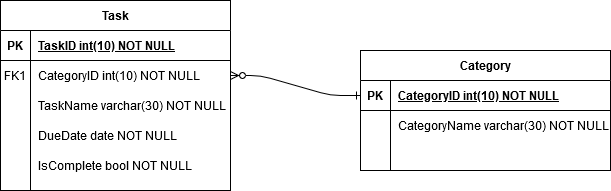

The diagram above was exported from draw.io. Its source (the exported page's mxGraphModel, read from the mxfile embedded in the PNG):
<mxGraphModel dx="1102" dy="630" grid="1" gridSize="10" guides="1" tooltips="1" connect="1" arrows="1" fold="1" page="1" pageScale="1" pageWidth="850" pageHeight="1100" math="0" shadow="0" extFonts="Permanent Marker^https://fonts.googleapis.com/css?family=Permanent+Marker">
  <root>
    <mxCell id="0" />
    <mxCell id="1" parent="0" />
    <mxCell id="2" value="Task" style="shape=table;startSize=30;container=1;collapsible=1;childLayout=tableLayout;fixedRows=1;rowLines=0;fontStyle=1;align=center;resizeLast=1;" vertex="1" parent="1">
      <mxGeometry x="80" y="200" width="230" height="190" as="geometry" />
    </mxCell>
    <mxCell id="3" value="" style="shape=partialRectangle;collapsible=0;dropTarget=0;pointerEvents=0;fillColor=none;top=0;left=0;bottom=1;right=0;points=[[0,0.5],[1,0.5]];portConstraint=eastwest;" vertex="1" parent="2">
      <mxGeometry y="30" width="230" height="30" as="geometry" />
    </mxCell>
    <mxCell id="4" value="PK" style="shape=partialRectangle;connectable=0;fillColor=none;top=0;left=0;bottom=0;right=0;fontStyle=1;overflow=hidden;" vertex="1" parent="3">
      <mxGeometry width="30" height="30" as="geometry" />
    </mxCell>
    <mxCell id="5" value="TaskID int(10) NOT NULL" style="shape=partialRectangle;connectable=0;fillColor=none;top=0;left=0;bottom=0;right=0;align=left;spacingLeft=6;fontStyle=5;overflow=hidden;" vertex="1" parent="3">
      <mxGeometry x="30" width="200" height="30" as="geometry" />
    </mxCell>
    <mxCell id="6" value="" style="shape=partialRectangle;collapsible=0;dropTarget=0;pointerEvents=0;fillColor=none;top=0;left=0;bottom=0;right=0;points=[[0,0.5],[1,0.5]];portConstraint=eastwest;" vertex="1" parent="2">
      <mxGeometry y="60" width="230" height="30" as="geometry" />
    </mxCell>
    <mxCell id="7" value="FK1" style="shape=partialRectangle;connectable=0;fillColor=none;top=0;left=0;bottom=0;right=0;editable=1;overflow=hidden;" vertex="1" parent="6">
      <mxGeometry width="30" height="30" as="geometry" />
    </mxCell>
    <mxCell id="8" value="CategoryID int(10) NOT NULL" style="shape=partialRectangle;connectable=0;fillColor=none;top=0;left=0;bottom=0;right=0;align=left;spacingLeft=6;overflow=hidden;" vertex="1" parent="6">
      <mxGeometry x="30" width="200" height="30" as="geometry" />
    </mxCell>
    <mxCell id="9" value="" style="shape=partialRectangle;collapsible=0;dropTarget=0;pointerEvents=0;fillColor=none;top=0;left=0;bottom=0;right=0;points=[[0,0.5],[1,0.5]];portConstraint=eastwest;" vertex="1" parent="2">
      <mxGeometry y="90" width="230" height="30" as="geometry" />
    </mxCell>
    <mxCell id="10" value="" style="shape=partialRectangle;connectable=0;fillColor=none;top=0;left=0;bottom=0;right=0;editable=1;overflow=hidden;" vertex="1" parent="9">
      <mxGeometry width="30" height="30" as="geometry" />
    </mxCell>
    <mxCell id="11" value="TaskName varchar(30) NOT NULL" style="shape=partialRectangle;connectable=0;fillColor=none;top=0;left=0;bottom=0;right=0;align=left;spacingLeft=6;overflow=hidden;" vertex="1" parent="9">
      <mxGeometry x="30" width="200" height="30" as="geometry" />
    </mxCell>
    <mxCell id="12" value="" style="shape=partialRectangle;collapsible=0;dropTarget=0;pointerEvents=0;fillColor=none;top=0;left=0;bottom=0;right=0;points=[[0,0.5],[1,0.5]];portConstraint=eastwest;" vertex="1" parent="2">
      <mxGeometry y="120" width="230" height="30" as="geometry" />
    </mxCell>
    <mxCell id="13" value="" style="shape=partialRectangle;connectable=0;fillColor=none;top=0;left=0;bottom=0;right=0;editable=1;overflow=hidden;" vertex="1" parent="12">
      <mxGeometry width="30" height="30" as="geometry" />
    </mxCell>
    <mxCell id="14" value="DueDate date NOT NULL" style="shape=partialRectangle;connectable=0;fillColor=none;top=0;left=0;bottom=0;right=0;align=left;spacingLeft=6;overflow=hidden;" vertex="1" parent="12">
      <mxGeometry x="30" width="200" height="30" as="geometry" />
    </mxCell>
    <mxCell id="15" value="" style="shape=partialRectangle;collapsible=0;dropTarget=0;pointerEvents=0;fillColor=none;top=0;left=0;bottom=0;right=0;points=[[0,0.5],[1,0.5]];portConstraint=eastwest;" vertex="1" parent="2">
      <mxGeometry y="150" width="230" height="30" as="geometry" />
    </mxCell>
    <mxCell id="16" value="" style="shape=partialRectangle;connectable=0;fillColor=none;top=0;left=0;bottom=0;right=0;editable=1;overflow=hidden;" vertex="1" parent="15">
      <mxGeometry width="30" height="30" as="geometry" />
    </mxCell>
    <mxCell id="17" value="IsComplete bool NOT NULL" style="shape=partialRectangle;connectable=0;fillColor=none;top=0;left=0;bottom=0;right=0;align=left;spacingLeft=6;overflow=hidden;" vertex="1" parent="15">
      <mxGeometry x="30" width="200" height="30" as="geometry" />
    </mxCell>
    <mxCell id="18" value="Category" style="shape=table;startSize=30;container=1;collapsible=1;childLayout=tableLayout;fixedRows=1;rowLines=0;fontStyle=1;align=center;resizeLast=1;" vertex="1" parent="1">
      <mxGeometry x="440" y="250" width="250" height="120" as="geometry" />
    </mxCell>
    <mxCell id="19" value="" style="shape=partialRectangle;collapsible=0;dropTarget=0;pointerEvents=0;fillColor=none;top=0;left=0;bottom=1;right=0;points=[[0,0.5],[1,0.5]];portConstraint=eastwest;" vertex="1" parent="18">
      <mxGeometry y="30" width="250" height="30" as="geometry" />
    </mxCell>
    <mxCell id="20" value="PK" style="shape=partialRectangle;connectable=0;fillColor=none;top=0;left=0;bottom=0;right=0;fontStyle=1;overflow=hidden;" vertex="1" parent="19">
      <mxGeometry width="30" height="30" as="geometry" />
    </mxCell>
    <mxCell id="21" value="CategoryID int(10) NOT NULL" style="shape=partialRectangle;connectable=0;fillColor=none;top=0;left=0;bottom=0;right=0;align=left;spacingLeft=6;fontStyle=5;overflow=hidden;" vertex="1" parent="19">
      <mxGeometry x="30" width="220" height="30" as="geometry" />
    </mxCell>
    <mxCell id="22" value="" style="shape=partialRectangle;collapsible=0;dropTarget=0;pointerEvents=0;fillColor=none;top=0;left=0;bottom=0;right=0;points=[[0,0.5],[1,0.5]];portConstraint=eastwest;" vertex="1" parent="18">
      <mxGeometry y="60" width="250" height="30" as="geometry" />
    </mxCell>
    <mxCell id="23" value="" style="shape=partialRectangle;connectable=0;fillColor=none;top=0;left=0;bottom=0;right=0;editable=1;overflow=hidden;" vertex="1" parent="22">
      <mxGeometry width="30" height="30" as="geometry" />
    </mxCell>
    <mxCell id="24" value="CategoryName varchar(30) NOT NULL" style="shape=partialRectangle;connectable=0;fillColor=none;top=0;left=0;bottom=0;right=0;align=left;spacingLeft=6;overflow=hidden;" vertex="1" parent="22">
      <mxGeometry x="30" width="220" height="30" as="geometry" />
    </mxCell>
    <mxCell id="25" value="" style="edgeStyle=entityRelationEdgeStyle;fontSize=12;html=1;endArrow=ERone;startArrow=ERzeroToMany;startFill=1;endFill=0;exitX=1;exitY=0.5;exitDx=0;exitDy=0;entryX=0;entryY=0.5;entryDx=0;entryDy=0;" edge="1" source="6" target="19" parent="1">
      <mxGeometry width="100" height="100" relative="1" as="geometry">
        <mxPoint x="320" y="280" as="sourcePoint" />
        <mxPoint x="440" y="290" as="targetPoint" />
      </mxGeometry>
    </mxCell>
  </root>
</mxGraphModel>